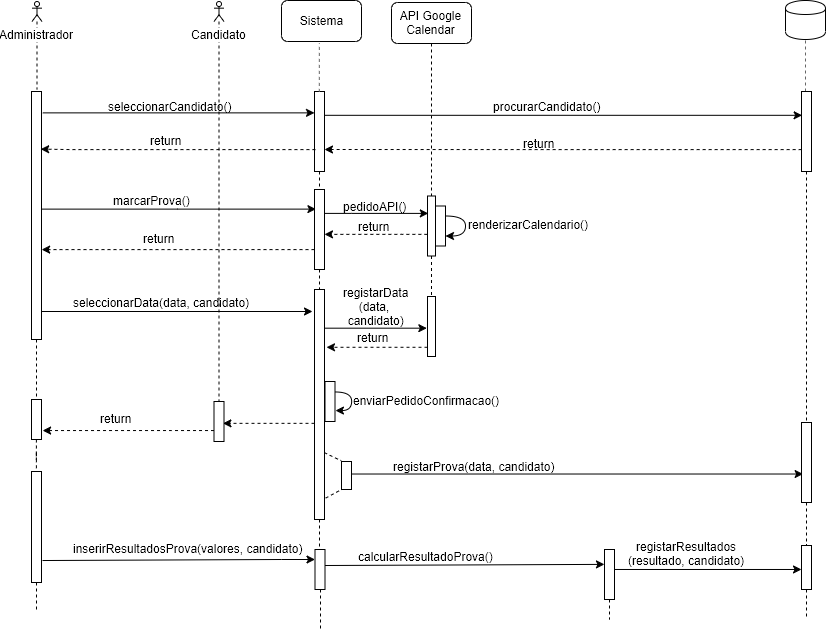

The diagram above was exported from draw.io. Its source (the exported page's mxGraphModel, read from the mxfile embedded in the PNG):
<mxGraphModel dx="677" dy="408" grid="1" gridSize="10" guides="1" tooltips="1" connect="1" arrows="1" fold="1" page="1" pageScale="1" pageWidth="1169" pageHeight="827" math="0" shadow="0">
  <root>
    <mxCell id="0" />
    <mxCell id="1" parent="0" />
    <mxCell id="Wxv8YKwXDUNMFanN_8jl-38" style="rounded=0;orthogonalLoop=1;jettySize=auto;html=1;endArrow=none;endFill=0;dashed=1;" parent="1" source="cRmKjPNNhjUA1rrWqGOF-1" edge="1">
      <mxGeometry relative="1" as="geometry">
        <mxPoint x="85.5" y="480" as="targetPoint" />
        <mxPoint x="86" y="440" as="sourcePoint" />
      </mxGeometry>
    </mxCell>
    <mxCell id="cRmKjPNNhjUA1rrWqGOF-1" value="Administrador" style="shape=umlActor;verticalLabelPosition=bottom;labelBackgroundColor=#ffffff;verticalAlign=top;html=1;outlineConnect=0;" parent="1" vertex="1">
      <mxGeometry x="80.5" y="392" width="10" height="20" as="geometry" />
    </mxCell>
    <mxCell id="Wxv8YKwXDUNMFanN_8jl-41" style="edgeStyle=none;rounded=0;orthogonalLoop=1;jettySize=auto;html=1;entryX=-0.2;entryY=0.2;entryDx=0;entryDy=0;entryPerimeter=0;endArrow=classic;endFill=1;" parent="1" edge="1">
      <mxGeometry relative="1" as="geometry">
        <mxPoint x="90" y="702" as="sourcePoint" />
        <mxPoint x="361" y="702" as="targetPoint" />
      </mxGeometry>
    </mxCell>
    <mxCell id="J2khHITQ53_jol2gWgfF-3" style="edgeStyle=orthogonalEdgeStyle;rounded=0;orthogonalLoop=1;jettySize=auto;html=1;dashed=1;endArrow=none;endFill=0;" parent="1" source="J2khHITQ53_jol2gWgfF-5" target="J2khHITQ53_jol2gWgfF-2" edge="1">
      <mxGeometry relative="1" as="geometry" />
    </mxCell>
    <mxCell id="cRmKjPNNhjUA1rrWqGOF-12" value="" style="html=1;points=[];perimeter=orthogonalPerimeter;gradientColor=none;" parent="1" vertex="1">
      <mxGeometry x="80" y="482" width="10" height="248" as="geometry" />
    </mxCell>
    <mxCell id="cRmKjPNNhjUA1rrWqGOF-31" value="" style="endArrow=none;dashed=1;html=1;strokeColor=#666666;entryX=0.5;entryY=1;entryDx=0;entryDy=0;" parent="1" target="Wxv8YKwXDUNMFanN_8jl-18" edge="1">
      <mxGeometry width="50" height="50" relative="1" as="geometry">
        <mxPoint x="854" y="482" as="sourcePoint" />
        <mxPoint x="844" y="490" as="targetPoint" />
      </mxGeometry>
    </mxCell>
    <mxCell id="Wxv8YKwXDUNMFanN_8jl-67" style="edgeStyle=none;rounded=0;orthogonalLoop=1;jettySize=auto;html=1;dashed=1;endArrow=none;endFill=0;" parent="1" source="cRmKjPNNhjUA1rrWqGOF-32" target="Wxv8YKwXDUNMFanN_8jl-58" edge="1">
      <mxGeometry relative="1" as="geometry">
        <mxPoint x="267.5" y="790" as="targetPoint" />
      </mxGeometry>
    </mxCell>
    <mxCell id="cRmKjPNNhjUA1rrWqGOF-32" value="Candidato" style="shape=umlActor;verticalLabelPosition=bottom;labelBackgroundColor=#ffffff;verticalAlign=top;html=1;outlineConnect=0;" parent="1" vertex="1">
      <mxGeometry x="262.5" y="392" width="10" height="20" as="geometry" />
    </mxCell>
    <mxCell id="cRmKjPNNhjUA1rrWqGOF-42" value="" style="html=1;points=[];perimeter=orthogonalPerimeter;" parent="1" vertex="1">
      <mxGeometry x="484" y="596.5" width="10" height="40" as="geometry" />
    </mxCell>
    <mxCell id="Wxv8YKwXDUNMFanN_8jl-25" style="edgeStyle=orthogonalEdgeStyle;rounded=0;orthogonalLoop=1;jettySize=auto;html=1;entryX=0.128;entryY=0.247;entryDx=0;entryDy=0;entryPerimeter=0;" parent="1" target="Wxv8YKwXDUNMFanN_8jl-24" edge="1">
      <mxGeometry relative="1" as="geometry">
        <mxPoint x="90" y="599.6666666666666" as="sourcePoint" />
        <mxPoint x="350" y="610" as="targetPoint" />
        <Array as="points">
          <mxPoint x="226" y="600" />
        </Array>
      </mxGeometry>
    </mxCell>
    <mxCell id="Wxv8YKwXDUNMFanN_8jl-1" value="" style="endArrow=classic;html=1;exitX=1.133;exitY=0.283;exitDx=0;exitDy=0;exitPerimeter=0;" parent="1" edge="1">
      <mxGeometry width="50" height="50" relative="1" as="geometry">
        <mxPoint x="91.33000000000004" y="503.3739999999999" as="sourcePoint" />
        <mxPoint x="363" y="503.3739999999999" as="targetPoint" />
      </mxGeometry>
    </mxCell>
    <mxCell id="Wxv8YKwXDUNMFanN_8jl-2" value="seleccionarCandidato()" style="text;html=1;resizable=0;points=[];autosize=1;align=left;verticalAlign=top;spacingTop=-4;" parent="1" vertex="1">
      <mxGeometry x="155" y="488" width="140" height="20" as="geometry" />
    </mxCell>
    <mxCell id="Wxv8YKwXDUNMFanN_8jl-5" value="marcarProva()" style="text;html=1;resizable=0;points=[];autosize=1;align=left;verticalAlign=top;spacingTop=-4;" parent="1" vertex="1">
      <mxGeometry x="160" y="582" width="90" height="20" as="geometry" />
    </mxCell>
    <mxCell id="Wxv8YKwXDUNMFanN_8jl-11" value="Sistema" style="rounded=1;whiteSpace=wrap;html=1;" parent="1" vertex="1">
      <mxGeometry x="330" y="391" width="80" height="41" as="geometry" />
    </mxCell>
    <mxCell id="Wxv8YKwXDUNMFanN_8jl-44" style="edgeStyle=none;rounded=0;orthogonalLoop=1;jettySize=auto;html=1;endArrow=none;endFill=0;dashed=1;" parent="1" source="Wxv8YKwXDUNMFanN_8jl-12" target="Wxv8YKwXDUNMFanN_8jl-26" edge="1">
      <mxGeometry relative="1" as="geometry" />
    </mxCell>
    <mxCell id="Wxv8YKwXDUNMFanN_8jl-12" value="API Google Calendar" style="rounded=1;whiteSpace=wrap;html=1;" parent="1" vertex="1">
      <mxGeometry x="440" y="393" width="80" height="41" as="geometry" />
    </mxCell>
    <mxCell id="Wxv8YKwXDUNMFanN_8jl-19" style="edgeStyle=orthogonalEdgeStyle;rounded=0;orthogonalLoop=1;jettySize=auto;html=1;entryX=0.067;entryY=0.3;entryDx=0;entryDy=0;entryPerimeter=0;" parent="1" target="Wxv8YKwXDUNMFanN_8jl-71" edge="1">
      <mxGeometry relative="1" as="geometry">
        <mxPoint x="756.9865470852018" y="503.9910313901345" as="targetPoint" />
        <mxPoint x="373" y="504" as="sourcePoint" />
        <Array as="points">
          <mxPoint x="373" y="506" />
        </Array>
      </mxGeometry>
    </mxCell>
    <mxCell id="Jgc1Gbkcao_fHL7e7HqH-2" style="rounded=0;orthogonalLoop=1;jettySize=auto;html=1;endArrow=none;endFill=0;dashed=1;" edge="1" parent="1" source="Wxv8YKwXDUNMFanN_8jl-13" target="Wxv8YKwXDUNMFanN_8jl-24">
      <mxGeometry relative="1" as="geometry">
        <mxPoint x="368" y="570" as="targetPoint" />
      </mxGeometry>
    </mxCell>
    <mxCell id="Wxv8YKwXDUNMFanN_8jl-13" value="" style="html=1;points=[];perimeter=orthogonalPerimeter;gradientColor=none;" parent="1" vertex="1">
      <mxGeometry x="363" y="482" width="10" height="80" as="geometry" />
    </mxCell>
    <mxCell id="Wxv8YKwXDUNMFanN_8jl-14" value="" style="endArrow=none;dashed=1;html=1;entryX=0.473;entryY=1.039;entryDx=0;entryDy=0;strokeColor=#666666;entryPerimeter=0;exitX=0.48;exitY=0.005;exitDx=0;exitDy=0;exitPerimeter=0;" parent="1" source="Wxv8YKwXDUNMFanN_8jl-13" target="Wxv8YKwXDUNMFanN_8jl-11" edge="1">
      <mxGeometry width="50" height="50" relative="1" as="geometry">
        <mxPoint x="330" y="604" as="sourcePoint" />
        <mxPoint x="330" y="457.4999999999999" as="targetPoint" />
      </mxGeometry>
    </mxCell>
    <mxCell id="Wxv8YKwXDUNMFanN_8jl-16" style="edgeStyle=orthogonalEdgeStyle;rounded=0;orthogonalLoop=1;jettySize=auto;html=1;dashed=1;entryX=0.933;entryY=0.233;entryDx=0;entryDy=0;entryPerimeter=0;" parent="1" target="cRmKjPNNhjUA1rrWqGOF-12" edge="1">
      <mxGeometry relative="1" as="geometry">
        <mxPoint x="120" y="550" as="targetPoint" />
        <mxPoint x="364" y="540" as="sourcePoint" />
        <Array as="points">
          <mxPoint x="120" y="540" />
        </Array>
      </mxGeometry>
    </mxCell>
    <mxCell id="Wxv8YKwXDUNMFanN_8jl-17" value="return" style="text;html=1;resizable=0;points=[];autosize=1;align=left;verticalAlign=top;spacingTop=-4;" parent="1" vertex="1">
      <mxGeometry x="197" y="522" width="50" height="20" as="geometry" />
    </mxCell>
    <mxCell id="Wxv8YKwXDUNMFanN_8jl-18" value="" style="shape=cylinder;whiteSpace=wrap;html=1;boundedLbl=1;backgroundOutline=1;" parent="1" vertex="1">
      <mxGeometry x="834" y="391" width="40" height="39" as="geometry" />
    </mxCell>
    <mxCell id="Wxv8YKwXDUNMFanN_8jl-20" value="procurarCandidato()" style="text;html=1;resizable=0;points=[];autosize=1;align=left;verticalAlign=top;spacingTop=-4;" parent="1" vertex="1">
      <mxGeometry x="540" y="488" width="120" height="20" as="geometry" />
    </mxCell>
    <mxCell id="Wxv8YKwXDUNMFanN_8jl-22" style="edgeStyle=orthogonalEdgeStyle;rounded=0;orthogonalLoop=1;jettySize=auto;html=1;dashed=1;exitX=0;exitY=0.725;exitDx=0;exitDy=0;exitPerimeter=0;" parent="1" source="Wxv8YKwXDUNMFanN_8jl-71" edge="1">
      <mxGeometry relative="1" as="geometry">
        <mxPoint x="756" y="540" as="sourcePoint" />
        <mxPoint x="373" y="540" as="targetPoint" />
      </mxGeometry>
    </mxCell>
    <mxCell id="Wxv8YKwXDUNMFanN_8jl-23" value="return" style="text;html=1;resizable=0;points=[];autosize=1;align=left;verticalAlign=top;spacingTop=-4;" parent="1" vertex="1">
      <mxGeometry x="570" y="525" width="50" height="20" as="geometry" />
    </mxCell>
    <mxCell id="Wxv8YKwXDUNMFanN_8jl-28" style="edgeStyle=orthogonalEdgeStyle;rounded=0;orthogonalLoop=1;jettySize=auto;html=1;entryX=0.078;entryY=0.258;entryDx=0;entryDy=0;entryPerimeter=0;" parent="1" edge="1">
      <mxGeometry relative="1" as="geometry">
        <mxPoint x="373" y="603.9611650485436" as="sourcePoint" />
        <mxPoint x="476.62135922330094" y="603.9611650485436" as="targetPoint" />
        <Array as="points">
          <mxPoint x="400" y="604" />
          <mxPoint x="400" y="604" />
        </Array>
      </mxGeometry>
    </mxCell>
    <mxCell id="Wxv8YKwXDUNMFanN_8jl-32" style="edgeStyle=orthogonalEdgeStyle;rounded=0;orthogonalLoop=1;jettySize=auto;html=1;entryX=1;entryY=0.794;entryDx=0;entryDy=0;entryPerimeter=0;dashed=1;" parent="1" source="Wxv8YKwXDUNMFanN_8jl-24" edge="1">
      <mxGeometry relative="1" as="geometry">
        <mxPoint x="90" y="640" as="targetPoint" />
        <Array as="points">
          <mxPoint x="290" y="640" />
          <mxPoint x="290" y="640" />
        </Array>
      </mxGeometry>
    </mxCell>
    <mxCell id="Jgc1Gbkcao_fHL7e7HqH-3" style="rounded=0;orthogonalLoop=1;jettySize=auto;html=1;dashed=1;endArrow=none;endFill=0;" edge="1" parent="1" source="Wxv8YKwXDUNMFanN_8jl-24" target="Wxv8YKwXDUNMFanN_8jl-40">
      <mxGeometry relative="1" as="geometry">
        <mxPoint x="368" y="670" as="targetPoint" />
      </mxGeometry>
    </mxCell>
    <mxCell id="Wxv8YKwXDUNMFanN_8jl-24" value="" style="html=1;points=[];perimeter=orthogonalPerimeter;gradientColor=none;" parent="1" vertex="1">
      <mxGeometry x="363" y="580" width="10" height="80" as="geometry" />
    </mxCell>
    <mxCell id="Wxv8YKwXDUNMFanN_8jl-30" style="edgeStyle=orthogonalEdgeStyle;rounded=0;orthogonalLoop=1;jettySize=auto;html=1;dashed=1;" parent="1" edge="1">
      <mxGeometry relative="1" as="geometry">
        <mxPoint x="476" y="625.0194174757281" as="sourcePoint" />
        <mxPoint x="373" y="625.0194174757281" as="targetPoint" />
        <Array as="points">
          <mxPoint x="450" y="625" />
          <mxPoint x="450" y="625" />
        </Array>
      </mxGeometry>
    </mxCell>
    <mxCell id="Wxv8YKwXDUNMFanN_8jl-45" style="edgeStyle=none;rounded=0;orthogonalLoop=1;jettySize=auto;html=1;dashed=1;endArrow=none;endFill=0;" parent="1" source="Wxv8YKwXDUNMFanN_8jl-26" target="Wxv8YKwXDUNMFanN_8jl-43" edge="1">
      <mxGeometry relative="1" as="geometry" />
    </mxCell>
    <mxCell id="Wxv8YKwXDUNMFanN_8jl-26" value="" style="html=1;points=[];perimeter=orthogonalPerimeter;gradientColor=none;" parent="1" vertex="1">
      <mxGeometry x="476" y="586.5" width="8" height="60" as="geometry" />
    </mxCell>
    <mxCell id="Wxv8YKwXDUNMFanN_8jl-29" value="pedidoAPI()" style="text;html=1;resizable=0;points=[];autosize=1;align=left;verticalAlign=top;spacingTop=-4;" parent="1" vertex="1">
      <mxGeometry x="390" y="588" width="80" height="20" as="geometry" />
    </mxCell>
    <mxCell id="Wxv8YKwXDUNMFanN_8jl-31" value="return" style="text;html=1;resizable=0;points=[];autosize=1;align=left;verticalAlign=top;spacingTop=-4;" parent="1" vertex="1">
      <mxGeometry x="405" y="608" width="50" height="20" as="geometry" />
    </mxCell>
    <mxCell id="Wxv8YKwXDUNMFanN_8jl-33" value="return" style="text;html=1;resizable=0;points=[];autosize=1;align=left;verticalAlign=top;spacingTop=-4;" parent="1" vertex="1">
      <mxGeometry x="190" y="620" width="50" height="20" as="geometry" />
    </mxCell>
    <mxCell id="Wxv8YKwXDUNMFanN_8jl-34" style="edgeStyle=orthogonalEdgeStyle;rounded=0;orthogonalLoop=1;jettySize=auto;html=1;curved=1;" parent="1" source="cRmKjPNNhjUA1rrWqGOF-42" target="cRmKjPNNhjUA1rrWqGOF-42" edge="1">
      <mxGeometry relative="1" as="geometry" />
    </mxCell>
    <mxCell id="Wxv8YKwXDUNMFanN_8jl-35" value="renderizarCalendario()" style="text;html=1;resizable=0;points=[];autosize=1;align=left;verticalAlign=top;spacingTop=-4;" parent="1" vertex="1">
      <mxGeometry x="514.5" y="606" width="140" height="20" as="geometry" />
    </mxCell>
    <mxCell id="Wxv8YKwXDUNMFanN_8jl-46" style="edgeStyle=none;rounded=0;orthogonalLoop=1;jettySize=auto;html=1;entryX=-0.083;entryY=0.528;entryDx=0;entryDy=0;entryPerimeter=0;endArrow=classic;endFill=1;" parent="1" source="Wxv8YKwXDUNMFanN_8jl-40" target="Wxv8YKwXDUNMFanN_8jl-43" edge="1">
      <mxGeometry relative="1" as="geometry" />
    </mxCell>
    <mxCell id="Wxv8YKwXDUNMFanN_8jl-62" style="edgeStyle=none;rounded=0;orthogonalLoop=1;jettySize=auto;html=1;entryX=0.893;entryY=0.546;entryDx=0;entryDy=0;entryPerimeter=0;dashed=1;endArrow=classic;endFill=1;" parent="1" source="Wxv8YKwXDUNMFanN_8jl-40" target="Wxv8YKwXDUNMFanN_8jl-58" edge="1">
      <mxGeometry relative="1" as="geometry" />
    </mxCell>
    <mxCell id="Wxv8YKwXDUNMFanN_8jl-79" style="edgeStyle=none;rounded=0;orthogonalLoop=1;jettySize=auto;html=1;dashed=1;endArrow=none;endFill=0;" parent="1" source="Wxv8YKwXDUNMFanN_8jl-40" target="Wxv8YKwXDUNMFanN_8jl-78" edge="1">
      <mxGeometry relative="1" as="geometry" />
    </mxCell>
    <mxCell id="Wxv8YKwXDUNMFanN_8jl-40" value="" style="html=1;points=[];perimeter=orthogonalPerimeter;gradientColor=none;" parent="1" vertex="1">
      <mxGeometry x="363" y="680" width="10" height="230" as="geometry" />
    </mxCell>
    <mxCell id="Wxv8YKwXDUNMFanN_8jl-42" value="seleccionarData(data, candidato)" style="text;html=1;resizable=0;points=[];autosize=1;align=left;verticalAlign=top;spacingTop=-4;" parent="1" vertex="1">
      <mxGeometry x="120" y="684" width="190" height="20" as="geometry" />
    </mxCell>
    <mxCell id="Wxv8YKwXDUNMFanN_8jl-48" style="edgeStyle=none;rounded=0;orthogonalLoop=1;jettySize=auto;html=1;entryX=1.2;entryY=0.286;entryDx=0;entryDy=0;entryPerimeter=0;endArrow=classic;endFill=1;dashed=1;" parent="1" edge="1">
      <mxGeometry relative="1" as="geometry">
        <mxPoint x="476" y="737.78" as="sourcePoint" />
        <mxPoint x="375" y="737.78" as="targetPoint" />
      </mxGeometry>
    </mxCell>
    <mxCell id="Wxv8YKwXDUNMFanN_8jl-43" value="" style="html=1;points=[];perimeter=orthogonalPerimeter;gradientColor=none;" parent="1" vertex="1">
      <mxGeometry x="476" y="687" width="8" height="60" as="geometry" />
    </mxCell>
    <mxCell id="Wxv8YKwXDUNMFanN_8jl-47" value="registarData&lt;br&gt;(data, &lt;br&gt;candidato)" style="text;html=1;resizable=0;points=[];autosize=1;align=center;verticalAlign=top;spacingTop=-4;" parent="1" vertex="1">
      <mxGeometry x="384.5" y="674" width="80" height="40" as="geometry" />
    </mxCell>
    <mxCell id="Wxv8YKwXDUNMFanN_8jl-49" value="return" style="text;html=1;resizable=0;points=[];autosize=1;align=left;verticalAlign=top;spacingTop=-4;" parent="1" vertex="1">
      <mxGeometry x="403.5" y="719" width="50" height="20" as="geometry" />
    </mxCell>
    <mxCell id="Wxv8YKwXDUNMFanN_8jl-56" style="edgeStyle=orthogonalEdgeStyle;curved=1;rounded=0;orthogonalLoop=1;jettySize=auto;html=1;endArrow=classic;endFill=1;exitX=1.018;exitY=0.264;exitDx=0;exitDy=0;exitPerimeter=0;entryX=1.029;entryY=0.722;entryDx=0;entryDy=0;entryPerimeter=0;" parent="1" source="Wxv8YKwXDUNMFanN_8jl-50" target="Wxv8YKwXDUNMFanN_8jl-50" edge="1">
      <mxGeometry relative="1" as="geometry">
        <mxPoint x="390" y="800" as="targetPoint" />
        <Array as="points">
          <mxPoint x="400" y="783" />
          <mxPoint x="400" y="801" />
        </Array>
      </mxGeometry>
    </mxCell>
    <mxCell id="Wxv8YKwXDUNMFanN_8jl-50" value="" style="html=1;points=[];perimeter=orthogonalPerimeter;" parent="1" vertex="1">
      <mxGeometry x="373.5" y="772" width="10" height="40" as="geometry" />
    </mxCell>
    <mxCell id="Wxv8YKwXDUNMFanN_8jl-51" value="enviarPedidoConfirmacao()" style="text;html=1;resizable=0;points=[];autosize=1;align=left;verticalAlign=top;spacingTop=-4;" parent="1" vertex="1">
      <mxGeometry x="400" y="782" width="160" height="20" as="geometry" />
    </mxCell>
    <mxCell id="J2khHITQ53_jol2gWgfF-7" style="edgeStyle=orthogonalEdgeStyle;rounded=0;orthogonalLoop=1;jettySize=auto;html=1;entryX=1.1;entryY=0.65;entryDx=0;entryDy=0;entryPerimeter=0;dashed=1;endArrow=classic;endFill=1;" parent="1" edge="1">
      <mxGeometry relative="1" as="geometry">
        <mxPoint x="262.5" y="821" as="sourcePoint" />
        <mxPoint x="91" y="821" as="targetPoint" />
        <Array as="points">
          <mxPoint x="220" y="821" />
          <mxPoint x="220" y="821" />
        </Array>
      </mxGeometry>
    </mxCell>
    <mxCell id="Wxv8YKwXDUNMFanN_8jl-58" value="" style="html=1;points=[];perimeter=orthogonalPerimeter;" parent="1" vertex="1">
      <mxGeometry x="262.5" y="792" width="10" height="40" as="geometry" />
    </mxCell>
    <mxCell id="Wxv8YKwXDUNMFanN_8jl-63" value="return" style="text;html=1;resizable=0;points=[];autosize=1;align=left;verticalAlign=top;spacingTop=-4;" parent="1" vertex="1">
      <mxGeometry x="147" y="800" width="50" height="20" as="geometry" />
    </mxCell>
    <mxCell id="Wxv8YKwXDUNMFanN_8jl-73" style="edgeStyle=none;rounded=0;orthogonalLoop=1;jettySize=auto;html=1;entryX=0.162;entryY=0.644;entryDx=0;entryDy=0;entryPerimeter=0;endArrow=classic;endFill=1;" parent="1" source="Wxv8YKwXDUNMFanN_8jl-68" target="Wxv8YKwXDUNMFanN_8jl-72" edge="1">
      <mxGeometry relative="1" as="geometry" />
    </mxCell>
    <mxCell id="Wxv8YKwXDUNMFanN_8jl-68" value="" style="html=1;points=[];perimeter=orthogonalPerimeter;" parent="1" vertex="1">
      <mxGeometry x="390" y="852" width="10" height="28" as="geometry" />
    </mxCell>
    <mxCell id="Wxv8YKwXDUNMFanN_8jl-69" value="" style="endArrow=none;dashed=1;html=1;exitX=0.978;exitY=0.709;exitDx=0;exitDy=0;exitPerimeter=0;entryX=-0.032;entryY=-0.026;entryDx=0;entryDy=0;entryPerimeter=0;" parent="1" source="Wxv8YKwXDUNMFanN_8jl-40" target="Wxv8YKwXDUNMFanN_8jl-68" edge="1">
      <mxGeometry width="50" height="50" relative="1" as="geometry">
        <mxPoint x="430" y="940" as="sourcePoint" />
        <mxPoint x="480" y="890" as="targetPoint" />
      </mxGeometry>
    </mxCell>
    <mxCell id="Wxv8YKwXDUNMFanN_8jl-70" value="" style="endArrow=none;dashed=1;html=1;exitX=1.117;exitY=0.907;exitDx=0;exitDy=0;exitPerimeter=0;entryX=0.028;entryY=0.994;entryDx=0;entryDy=0;entryPerimeter=0;" parent="1" source="Wxv8YKwXDUNMFanN_8jl-40" target="Wxv8YKwXDUNMFanN_8jl-68" edge="1">
      <mxGeometry width="50" height="50" relative="1" as="geometry">
        <mxPoint x="470" y="910" as="sourcePoint" />
        <mxPoint x="520" y="860" as="targetPoint" />
      </mxGeometry>
    </mxCell>
    <mxCell id="Wxv8YKwXDUNMFanN_8jl-75" style="edgeStyle=none;rounded=0;orthogonalLoop=1;jettySize=auto;html=1;endArrow=none;endFill=0;dashed=1;" parent="1" source="Wxv8YKwXDUNMFanN_8jl-71" target="Wxv8YKwXDUNMFanN_8jl-72" edge="1">
      <mxGeometry relative="1" as="geometry" />
    </mxCell>
    <mxCell id="Wxv8YKwXDUNMFanN_8jl-71" value="" style="html=1;points=[];perimeter=orthogonalPerimeter;gradientColor=none;" parent="1" vertex="1">
      <mxGeometry x="850" y="482" width="10" height="80" as="geometry" />
    </mxCell>
    <mxCell id="Jgc1Gbkcao_fHL7e7HqH-5" style="edgeStyle=orthogonalEdgeStyle;rounded=0;orthogonalLoop=1;jettySize=auto;html=1;dashed=1;endArrow=none;endFill=0;" edge="1" parent="1" source="Wxv8YKwXDUNMFanN_8jl-72" target="Wxv8YKwXDUNMFanN_8jl-88">
      <mxGeometry relative="1" as="geometry">
        <mxPoint x="890" y="920" as="targetPoint" />
      </mxGeometry>
    </mxCell>
    <mxCell id="Wxv8YKwXDUNMFanN_8jl-72" value="" style="html=1;points=[];perimeter=orthogonalPerimeter;gradientColor=none;" parent="1" vertex="1">
      <mxGeometry x="850" y="813" width="10" height="80" as="geometry" />
    </mxCell>
    <mxCell id="Wxv8YKwXDUNMFanN_8jl-74" value="registarProva(data, candidato)" style="text;html=1;resizable=0;points=[];autosize=1;align=left;verticalAlign=top;spacingTop=-4;" parent="1" vertex="1">
      <mxGeometry x="440" y="848" width="180" height="20" as="geometry" />
    </mxCell>
    <mxCell id="Wxv8YKwXDUNMFanN_8jl-80" style="edgeStyle=none;rounded=0;orthogonalLoop=1;jettySize=auto;html=1;endArrow=classic;endFill=1;exitX=1.1;exitY=0.802;exitDx=0;exitDy=0;exitPerimeter=0;" parent="1" source="J2khHITQ53_jol2gWgfF-2" target="Wxv8YKwXDUNMFanN_8jl-78" edge="1">
      <mxGeometry relative="1" as="geometry">
        <mxPoint x="360" y="963" as="targetPoint" />
        <Array as="points">
          <mxPoint x="330" y="950" />
        </Array>
        <mxPoint x="179" y="950" as="sourcePoint" />
      </mxGeometry>
    </mxCell>
    <mxCell id="Jgc1Gbkcao_fHL7e7HqH-8" style="rounded=0;orthogonalLoop=1;jettySize=auto;html=1;dashed=1;endArrow=none;endFill=0;" edge="1" parent="1" source="Wxv8YKwXDUNMFanN_8jl-78">
      <mxGeometry relative="1" as="geometry">
        <mxPoint x="369" y="1020" as="targetPoint" />
      </mxGeometry>
    </mxCell>
    <mxCell id="Wxv8YKwXDUNMFanN_8jl-78" value="" style="html=1;points=[];perimeter=orthogonalPerimeter;" parent="1" vertex="1">
      <mxGeometry x="363.5" y="940" width="10" height="40" as="geometry" />
    </mxCell>
    <mxCell id="Wxv8YKwXDUNMFanN_8jl-85" style="edgeStyle=none;rounded=0;orthogonalLoop=1;jettySize=auto;html=1;endArrow=classic;endFill=1;entryX=-0.005;entryY=0.322;entryDx=0;entryDy=0;entryPerimeter=0;" parent="1" edge="1">
      <mxGeometry relative="1" as="geometry">
        <mxPoint x="652.9499999999999" y="954.8800000000001" as="targetPoint" />
        <mxPoint x="373.5" y="956" as="sourcePoint" />
      </mxGeometry>
    </mxCell>
    <mxCell id="Wxv8YKwXDUNMFanN_8jl-90" style="edgeStyle=none;rounded=0;orthogonalLoop=1;jettySize=auto;html=1;endArrow=classic;endFill=1;entryX=0;entryY=0.545;entryDx=0;entryDy=0;entryPerimeter=0;" parent="1" source="Wxv8YKwXDUNMFanN_8jl-86" target="Wxv8YKwXDUNMFanN_8jl-88" edge="1">
      <mxGeometry relative="1" as="geometry">
        <mxPoint x="764.6700000000001" y="961.4359999999999" as="targetPoint" />
      </mxGeometry>
    </mxCell>
    <mxCell id="Jgc1Gbkcao_fHL7e7HqH-7" style="rounded=0;orthogonalLoop=1;jettySize=auto;html=1;dashed=1;endArrow=none;endFill=0;" edge="1" parent="1" source="Wxv8YKwXDUNMFanN_8jl-86">
      <mxGeometry relative="1" as="geometry">
        <mxPoint x="658" y="1010" as="targetPoint" />
      </mxGeometry>
    </mxCell>
    <mxCell id="Wxv8YKwXDUNMFanN_8jl-86" value="" style="html=1;points=[];perimeter=orthogonalPerimeter;" parent="1" vertex="1">
      <mxGeometry x="653" y="940" width="10" height="50" as="geometry" />
    </mxCell>
    <mxCell id="Wxv8YKwXDUNMFanN_8jl-87" value="calcularResultadoProva()" style="text;html=1;resizable=0;points=[];autosize=1;align=left;verticalAlign=top;spacingTop=-4;" parent="1" vertex="1">
      <mxGeometry x="405" y="938" width="150" height="20" as="geometry" />
    </mxCell>
    <mxCell id="Jgc1Gbkcao_fHL7e7HqH-6" style="rounded=0;orthogonalLoop=1;jettySize=auto;html=1;dashed=1;endArrow=none;endFill=0;" edge="1" parent="1" source="Wxv8YKwXDUNMFanN_8jl-88">
      <mxGeometry relative="1" as="geometry">
        <mxPoint x="855" y="1010" as="targetPoint" />
      </mxGeometry>
    </mxCell>
    <mxCell id="Wxv8YKwXDUNMFanN_8jl-88" value="" style="html=1;points=[];perimeter=orthogonalPerimeter;" parent="1" vertex="1">
      <mxGeometry x="850" y="936" width="10" height="44" as="geometry" />
    </mxCell>
    <mxCell id="Wxv8YKwXDUNMFanN_8jl-93" value="registarResultados&lt;br&gt;(resultado, candidato)" style="text;html=1;resizable=0;points=[];autosize=1;align=center;verticalAlign=top;spacingTop=-4;" parent="1" vertex="1">
      <mxGeometry x="670" y="928" width="130" height="30" as="geometry" />
    </mxCell>
    <mxCell id="Jgc1Gbkcao_fHL7e7HqH-9" style="edgeStyle=none;rounded=0;orthogonalLoop=1;jettySize=auto;html=1;dashed=1;endArrow=none;endFill=0;" edge="1" parent="1" source="J2khHITQ53_jol2gWgfF-2">
      <mxGeometry relative="1" as="geometry">
        <mxPoint x="85" y="1000" as="targetPoint" />
      </mxGeometry>
    </mxCell>
    <mxCell id="J2khHITQ53_jol2gWgfF-2" value="" style="html=1;points=[];perimeter=orthogonalPerimeter;gradientColor=none;" parent="1" vertex="1">
      <mxGeometry x="80" y="862" width="10" height="111" as="geometry" />
    </mxCell>
    <mxCell id="J2khHITQ53_jol2gWgfF-4" value="inserirResultadosProva(valores, candidato)" style="text;html=1;resizable=0;points=[];autosize=1;align=left;verticalAlign=top;spacingTop=-4;" parent="1" vertex="1">
      <mxGeometry x="120" y="930" width="240" height="20" as="geometry" />
    </mxCell>
    <mxCell id="J2khHITQ53_jol2gWgfF-5" value="" style="html=1;points=[];perimeter=orthogonalPerimeter;" parent="1" vertex="1">
      <mxGeometry x="80" y="790" width="10" height="40" as="geometry" />
    </mxCell>
    <mxCell id="J2khHITQ53_jol2gWgfF-6" style="edgeStyle=orthogonalEdgeStyle;rounded=0;orthogonalLoop=1;jettySize=auto;html=1;dashed=1;endArrow=none;endFill=0;" parent="1" source="cRmKjPNNhjUA1rrWqGOF-12" target="J2khHITQ53_jol2gWgfF-5" edge="1">
      <mxGeometry relative="1" as="geometry">
        <mxPoint x="85" y="730" as="sourcePoint" />
        <mxPoint x="85" y="862" as="targetPoint" />
      </mxGeometry>
    </mxCell>
  </root>
</mxGraphModel>